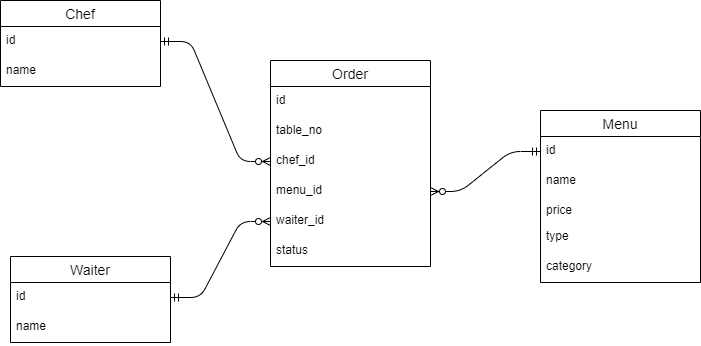

The diagram above was exported from draw.io. Its source (the exported page's mxGraphModel, read from the mxfile embedded in the PNG):
<mxGraphModel dx="1038" dy="521" grid="1" gridSize="10" guides="1" tooltips="1" connect="1" arrows="1" fold="1" page="1" pageScale="1" pageWidth="827" pageHeight="1169" math="0" shadow="0">
  <root>
    <mxCell id="0" />
    <mxCell id="1" parent="0" />
    <mxCell id="zTbkuXteLoFAeEGaIJoD-1" value="Chef" style="swimlane;fontStyle=0;childLayout=stackLayout;horizontal=1;startSize=26;horizontalStack=0;resizeParent=1;resizeParentMax=0;resizeLast=0;collapsible=1;marginBottom=0;align=center;fontSize=14;" parent="1" vertex="1">
      <mxGeometry x="100" y="120" width="160" height="86" as="geometry" />
    </mxCell>
    <mxCell id="zTbkuXteLoFAeEGaIJoD-2" value="id" style="text;strokeColor=none;fillColor=none;spacingLeft=4;spacingRight=4;overflow=hidden;rotatable=0;points=[[0,0.5],[1,0.5]];portConstraint=eastwest;fontSize=12;" parent="zTbkuXteLoFAeEGaIJoD-1" vertex="1">
      <mxGeometry y="26" width="160" height="30" as="geometry" />
    </mxCell>
    <mxCell id="zTbkuXteLoFAeEGaIJoD-3" value="name" style="text;strokeColor=none;fillColor=none;spacingLeft=4;spacingRight=4;overflow=hidden;rotatable=0;points=[[0,0.5],[1,0.5]];portConstraint=eastwest;fontSize=12;" parent="zTbkuXteLoFAeEGaIJoD-1" vertex="1">
      <mxGeometry y="56" width="160" height="30" as="geometry" />
    </mxCell>
    <mxCell id="0XTJzVQdVALu3H4k3FcT-1" value="Order" style="swimlane;fontStyle=0;childLayout=stackLayout;horizontal=1;startSize=26;horizontalStack=0;resizeParent=1;resizeParentMax=0;resizeLast=0;collapsible=1;marginBottom=0;align=center;fontSize=14;" vertex="1" parent="1">
      <mxGeometry x="370" y="180" width="160" height="206" as="geometry" />
    </mxCell>
    <mxCell id="0XTJzVQdVALu3H4k3FcT-2" value="id" style="text;strokeColor=none;fillColor=none;spacingLeft=4;spacingRight=4;overflow=hidden;rotatable=0;points=[[0,0.5],[1,0.5]];portConstraint=eastwest;fontSize=12;" vertex="1" parent="0XTJzVQdVALu3H4k3FcT-1">
      <mxGeometry y="26" width="160" height="30" as="geometry" />
    </mxCell>
    <mxCell id="0XTJzVQdVALu3H4k3FcT-3" value="table_no" style="text;strokeColor=none;fillColor=none;spacingLeft=4;spacingRight=4;overflow=hidden;rotatable=0;points=[[0,0.5],[1,0.5]];portConstraint=eastwest;fontSize=12;" vertex="1" parent="0XTJzVQdVALu3H4k3FcT-1">
      <mxGeometry y="56" width="160" height="30" as="geometry" />
    </mxCell>
    <mxCell id="0XTJzVQdVALu3H4k3FcT-4" value="chef_id" style="text;strokeColor=none;fillColor=none;spacingLeft=4;spacingRight=4;overflow=hidden;rotatable=0;points=[[0,0.5],[1,0.5]];portConstraint=eastwest;fontSize=12;" vertex="1" parent="0XTJzVQdVALu3H4k3FcT-1">
      <mxGeometry y="86" width="160" height="30" as="geometry" />
    </mxCell>
    <mxCell id="0XTJzVQdVALu3H4k3FcT-16" value="menu_id" style="text;strokeColor=none;fillColor=none;spacingLeft=4;spacingRight=4;overflow=hidden;rotatable=0;points=[[0,0.5],[1,0.5]];portConstraint=eastwest;fontSize=12;" vertex="1" parent="0XTJzVQdVALu3H4k3FcT-1">
      <mxGeometry y="116" width="160" height="30" as="geometry" />
    </mxCell>
    <mxCell id="0XTJzVQdVALu3H4k3FcT-17" value="waiter_id" style="text;strokeColor=none;fillColor=none;spacingLeft=4;spacingRight=4;overflow=hidden;rotatable=0;points=[[0,0.5],[1,0.5]];portConstraint=eastwest;fontSize=12;" vertex="1" parent="0XTJzVQdVALu3H4k3FcT-1">
      <mxGeometry y="146" width="160" height="30" as="geometry" />
    </mxCell>
    <mxCell id="0XTJzVQdVALu3H4k3FcT-24" value="status" style="text;strokeColor=none;fillColor=none;spacingLeft=4;spacingRight=4;overflow=hidden;rotatable=0;points=[[0,0.5],[1,0.5]];portConstraint=eastwest;fontSize=12;" vertex="1" parent="0XTJzVQdVALu3H4k3FcT-1">
      <mxGeometry y="176" width="160" height="30" as="geometry" />
    </mxCell>
    <mxCell id="0XTJzVQdVALu3H4k3FcT-6" value="Menu" style="swimlane;fontStyle=0;childLayout=stackLayout;horizontal=1;startSize=26;horizontalStack=0;resizeParent=1;resizeParentMax=0;resizeLast=0;collapsible=1;marginBottom=0;align=center;fontSize=14;" vertex="1" parent="1">
      <mxGeometry x="640" y="230" width="160" height="172" as="geometry" />
    </mxCell>
    <mxCell id="0XTJzVQdVALu3H4k3FcT-7" value="id" style="text;strokeColor=none;fillColor=none;spacingLeft=4;spacingRight=4;overflow=hidden;rotatable=0;points=[[0,0.5],[1,0.5]];portConstraint=eastwest;fontSize=12;" vertex="1" parent="0XTJzVQdVALu3H4k3FcT-6">
      <mxGeometry y="26" width="160" height="30" as="geometry" />
    </mxCell>
    <mxCell id="0XTJzVQdVALu3H4k3FcT-8" value="name" style="text;strokeColor=none;fillColor=none;spacingLeft=4;spacingRight=4;overflow=hidden;rotatable=0;points=[[0,0.5],[1,0.5]];portConstraint=eastwest;fontSize=12;" vertex="1" parent="0XTJzVQdVALu3H4k3FcT-6">
      <mxGeometry y="56" width="160" height="30" as="geometry" />
    </mxCell>
    <mxCell id="hrf2P5JScx3775JFsGKy-1" value="price" style="text;strokeColor=none;fillColor=none;align=left;verticalAlign=top;spacingLeft=4;spacingRight=4;overflow=hidden;rotatable=0;points=[[0,0.5],[1,0.5]];portConstraint=eastwest;" vertex="1" parent="0XTJzVQdVALu3H4k3FcT-6">
      <mxGeometry y="86" width="160" height="26" as="geometry" />
    </mxCell>
    <mxCell id="0XTJzVQdVALu3H4k3FcT-9" value="type" style="text;strokeColor=none;fillColor=none;spacingLeft=4;spacingRight=4;overflow=hidden;rotatable=0;points=[[0,0.5],[1,0.5]];portConstraint=eastwest;fontSize=12;" vertex="1" parent="0XTJzVQdVALu3H4k3FcT-6">
      <mxGeometry y="112" width="160" height="30" as="geometry" />
    </mxCell>
    <mxCell id="0XTJzVQdVALu3H4k3FcT-10" value="category" style="text;strokeColor=none;fillColor=none;spacingLeft=4;spacingRight=4;overflow=hidden;rotatable=0;points=[[0,0.5],[1,0.5]];portConstraint=eastwest;fontSize=12;" vertex="1" parent="0XTJzVQdVALu3H4k3FcT-6">
      <mxGeometry y="142" width="160" height="30" as="geometry" />
    </mxCell>
    <mxCell id="0XTJzVQdVALu3H4k3FcT-11" value="Waiter" style="swimlane;fontStyle=0;childLayout=stackLayout;horizontal=1;startSize=26;horizontalStack=0;resizeParent=1;resizeParentMax=0;resizeLast=0;collapsible=1;marginBottom=0;align=center;fontSize=14;" vertex="1" parent="1">
      <mxGeometry x="110" y="376" width="160" height="86" as="geometry" />
    </mxCell>
    <mxCell id="0XTJzVQdVALu3H4k3FcT-12" value="id" style="text;strokeColor=none;fillColor=none;spacingLeft=4;spacingRight=4;overflow=hidden;rotatable=0;points=[[0,0.5],[1,0.5]];portConstraint=eastwest;fontSize=12;" vertex="1" parent="0XTJzVQdVALu3H4k3FcT-11">
      <mxGeometry y="26" width="160" height="30" as="geometry" />
    </mxCell>
    <mxCell id="0XTJzVQdVALu3H4k3FcT-13" value="name" style="text;strokeColor=none;fillColor=none;spacingLeft=4;spacingRight=4;overflow=hidden;rotatable=0;points=[[0,0.5],[1,0.5]];portConstraint=eastwest;fontSize=12;" vertex="1" parent="0XTJzVQdVALu3H4k3FcT-11">
      <mxGeometry y="56" width="160" height="30" as="geometry" />
    </mxCell>
    <mxCell id="0XTJzVQdVALu3H4k3FcT-21" value="" style="edgeStyle=entityRelationEdgeStyle;fontSize=12;html=1;endArrow=ERzeroToMany;startArrow=ERmandOne;entryX=0;entryY=0.5;entryDx=0;entryDy=0;" edge="1" parent="1" source="zTbkuXteLoFAeEGaIJoD-2" target="0XTJzVQdVALu3H4k3FcT-4">
      <mxGeometry width="100" height="100" relative="1" as="geometry">
        <mxPoint x="270" y="270" as="sourcePoint" />
        <mxPoint x="370" y="170" as="targetPoint" />
      </mxGeometry>
    </mxCell>
    <mxCell id="0XTJzVQdVALu3H4k3FcT-22" value="" style="edgeStyle=entityRelationEdgeStyle;fontSize=12;html=1;endArrow=ERzeroToMany;startArrow=ERmandOne;entryX=0;entryY=0.5;entryDx=0;entryDy=0;exitX=1;exitY=0.5;exitDx=0;exitDy=0;" edge="1" parent="1" source="0XTJzVQdVALu3H4k3FcT-12" target="0XTJzVQdVALu3H4k3FcT-17">
      <mxGeometry width="100" height="100" relative="1" as="geometry">
        <mxPoint x="270" y="171" as="sourcePoint" />
        <mxPoint x="380" y="291" as="targetPoint" />
      </mxGeometry>
    </mxCell>
    <mxCell id="0XTJzVQdVALu3H4k3FcT-23" value="" style="edgeStyle=entityRelationEdgeStyle;fontSize=12;html=1;endArrow=ERzeroToMany;startArrow=ERmandOne;entryX=1;entryY=0.5;entryDx=0;entryDy=0;exitX=0;exitY=0.5;exitDx=0;exitDy=0;" edge="1" parent="1" source="0XTJzVQdVALu3H4k3FcT-7" target="0XTJzVQdVALu3H4k3FcT-16">
      <mxGeometry width="100" height="100" relative="1" as="geometry">
        <mxPoint x="520" y="366" as="sourcePoint" />
        <mxPoint x="620" y="290" as="targetPoint" />
      </mxGeometry>
    </mxCell>
  </root>
</mxGraphModel>